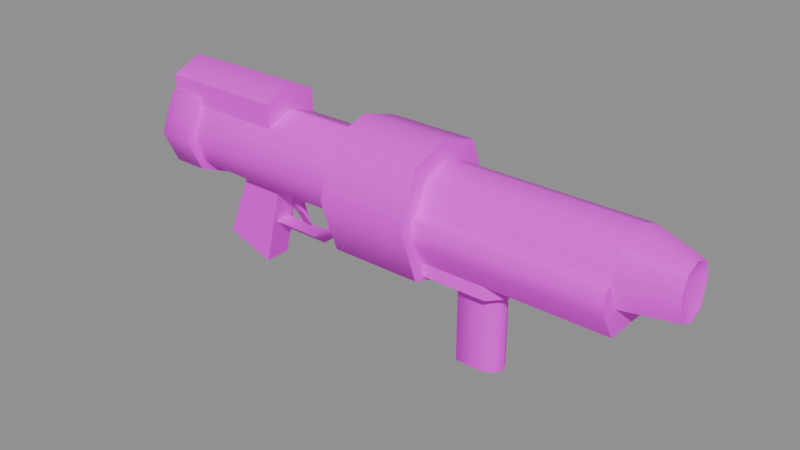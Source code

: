 # Source: g_rock.blend  (saved by Blender 5.2.45; exported with 4.5.12 LTS)
import bpy
from mathutils import Matrix  # noqa: F401  (used for matrix-valued properties, if any)

bpy.ops.wm.read_factory_settings(use_empty=True)
scene = bpy.context.scene
scene.name = 'Scene'

# ---- collections
col_anchors = bpy.data.collections.new('anchors'); scene.collection.children.link(col_anchors)

# ---- images (referenced by path relative to the original .blend; pixels are not part of the script)
import os
ASSET_DIR = os.environ.get("B2B_ASSET_DIR", "")  # directory of the original .blend (textures are referenced by path, not embedded)
HERE = os.path.dirname(os.path.abspath(__file__))  # packed textures are extracted next to this script under _unpacked/

def load_image(name, relpath, width, height, colorspace="sRGB"):
    """Load a texture the original file referenced (path relative to the .blend, or extracted next to this script)."""
    p = next((c for c in (os.path.join(HERE, relpath), os.path.join(ASSET_DIR, relpath)) if relpath and os.path.exists(c)), "")
    if p:
        img = bpy.data.images.load(p, check_existing=True)
        img.name = name
    else:  # same state as the original file: an image datablock whose file is absent (Cycles renders it pink)
        img = bpy.data.images.new(name, width, height)
        img.source = "FILE"
        img.filepath = "//" + (relpath or name)
    img.colorspace_settings.name = colorspace
    return img
img_g_rock_skin0 = load_image('g_rock_skin0', 'g_rock_skin0.png', 1024, 1024, 'sRGB')

# ---- materials (node trees are filled in below, after node groups)
mat_g_rock = bpy.data.materials.new('g_rock')

# ---- material node trees
mat_g_rock.use_nodes = True; mat_g_rock.node_tree.nodes.clear()
_N = mat_g_rock.node_tree.nodes; _L = mat_g_rock.node_tree.links
n0 = _N.new('ShaderNodeBsdfPrincipled'); n0.name = 'Principled BSDF'; n0.location = (-200, 100)
n0.inputs[10].default_value = 0.005
n1 = _N.new('ShaderNodeOutputMaterial'); n1.name = 'Material Output'; n1.location = (200, 100)
n2 = _N.new('ShaderNodeTexImage'); n2.name = 'Image Texture'; n2.location = (0, 0)
n2.image = img_g_rock_skin0
n2.interpolation = 'Closest'
_L.new(n0.outputs[0], n1.inputs[0])
_L.new(n2.outputs[0], n0.inputs[0])
n1.is_active_output = True

# ---- meshes
me_g_rock = bpy.data.meshes.new('g_rock')
me_g_rock.from_pydata([(-0.1059, -0.0125, 28.69), (-0.1059, 2.088, 29.45), (4.838, 2.088, 29.45), (4.838, -0.0125, 28.69), (-0.1059, 3.188, 32.43), (4.838, 3.188, 32.43), (-0.1059, 2.088, 35.28), (4.838, 2.088, 35.28), (-0.1059, -0.0125, 35.94), (4.838, -0.0125, 35.94), (-0.1059, -2.162, 35.28), (4.838, -2.162, 35.28), (-0.1059, -3.188, 32.43), (4.838, -3.188, 32.43), (-0.1059, -2.162, 29.45), (4.838, -2.162, 29.45), (14.85, 1.963, 32.92), (4.838, 1.963, 32.92), (4.838, 1.388, 34.39), (14.85, 1.388, 34.39), (4.838, -0.0125, 34.96), (14.85, -0.0125, 34.96), (4.838, -1.413, 34.39), (14.85, -1.413, 34.39), (4.838, -2.037, 32.92), (14.85, -2.037, 32.92), (16.78, -0.0125, 32.92), (17.5, 1.138, 32.92), (17.5, 0.8125, 33.81), (14.85, -0.0125, 30.92), (14.85, 1.388, 31.49), (17.5, 0.8125, 31.58), (17.5, -0.0125, 31.23), (17.5, -0.8375, 31.58), (14.85, -1.413, 31.49), (17.5, -1.188, 32.92), (17.5, -0.8375, 33.81), (17.5, -0.0125, 34.12), (14.85, -2.487, 32.74), (4.838, -2.487, 32.74), (14.85, 2.438, 32.74), (4.838, 2.438, 32.74), (14.85, 2.338, 31.49), (14.85, 1.463, 30.16), (14.85, -1.538, 30.16), (14.85, -2.362, 31.49), (4.838, 2.338, 31.49), (4.838, 1.463, 30.16), (4.838, 1.463, 29.45), (4.838, -1.538, 29.45), (4.838, -1.538, 30.16), (4.838, -2.362, 31.49), (-0.1059, 1.563, 34.34), (-0.1059, -0.0125, 34.96), (-0.1059, 2.213, 32.7), (-0.1059, 1.563, 31.14), (-0.1059, 0.7125, 30.43), (-0.1059, -0.7625, 30.43), (-0.1059, -1.612, 31.14), (-0.1059, -2.287, 32.7), (-0.1059, -1.612, 34.34), (-13.25, -0.0125, 32.7), (-13.01, -1.188, 33.9), (-13.01, -0.0125, 34.39), (-10.11, -1.612, 34.34), (-10.11, -1.612, 34.83), (-10.11, -1.938, 34.7), (-10.11, -2.787, 32.7), (-10.11, -2.287, 32.7), (-10.11, -1.938, 30.83), (-10.11, -1.612, 31.14), (-10.11, -0.0125, 30.43), (-10.11, -0.0125, 29.98), (-10.11, 1.888, 30.83), (-10.11, 1.563, 31.14), (-10.11, 2.713, 32.7), (-10.11, 2.213, 32.7), (-10.11, 1.888, 34.7), (-10.11, 1.563, 34.34), (-10.11, 1.563, 34.83), (-12.04, -0.0125, 36.34), (-12.04, 1.563, 35.63), (-12.04, 1.563, 34.83), (-12.04, -0.0125, 35.54), (-5.05, -0.0125, 36.34), (-5.05, -1.612, 35.63), (-5.05, -1.612, 34.34), (-5.05, -0.0125, 34.96), (-12.04, -1.612, 34.83), (-12.04, -1.612, 35.63), (-5.05, 1.563, 34.34), (-5.05, 1.563, 35.63), (-5.532, 0.7125, 30.43), (-5.532, -0.7625, 30.43), (-7.944, 0.7125, 30.43), (-7.944, -0.7625, 30.43), (8.335, 0.4875, 25.0), (8.576, -0.0125, 25.0), (8.335, -0.5375, 25.0), (7.853, -0.7625, 25.0), (6.285, -0.7625, 25.0), (6.044, -0.0125, 25.0), (6.285, 0.7125, 25.0), (7.853, 0.7125, 25.0), (9.059, 0.7125, 29.45), (9.059, -0.7625, 29.45), (8.576, -0.0125, 29.45), (8.335, 0.4875, 29.45), (7.853, 0.7125, 29.45), (8.335, 1.463, 29.45), (6.285, 0.7125, 29.45), (6.044, -0.0125, 29.45), (6.285, -0.7625, 29.45), (7.853, -0.7625, 29.45), (8.335, -1.538, 29.45), (8.335, -0.5375, 29.45), (-9.391, -0.7625, 26.91), (-9.391, 0.7125, 26.91), (-6.618, 0.7125, 25.93), (-6.618, -0.7625, 25.93), (8.335, -1.538, 30.16), (8.335, 1.463, 30.16), (-6.618, 0.4625, 28.43), (-6.618, -0.5125, 28.43), (-3.241, -0.5125, 28.43), (-3.241, 0.4625, 28.43), (-2.276, -0.5125, 29.27), (-2.276, 0.4625, 29.27), (-2.156, -0.5125, 30.69), (-2.156, 0.4625, 30.69), (-4.568, 0.2125, 29.67), (-4.568, -0.2625, 29.67), (-3.965, -0.0125, 28.78), (-4.568, -0.0125, 28.78), (-5.05, -0.2625, 29.67), (-5.05, 0.2125, 29.67), (-4.568, 0.2125, 30.69), (-4.568, -0.2625, 30.69), (-5.05, 0.2125, 30.69), (-5.05, -0.2625, 30.69), (-6.618, -0.0125, 27.94), (-3.0, -0.0125, 27.94), (-1.794, -0.0125, 28.96), (-1.674, -0.0125, 30.69), (9.059, -0.7625, 30.16), (9.059, 0.7125, 30.16), (-13.01, -1.188, 31.54), (-13.01, -0.0125, 31.05), (-12.04, -0.0125, 29.98), (-12.04, -1.938, 30.83), (-13.01, 1.138, 31.54), (-12.04, 1.888, 30.83), (-13.01, 1.638, 32.7), (-12.04, 2.713, 32.7), (-12.04, 1.888, 34.7), (-13.01, 1.138, 33.9), (-12.04, -1.938, 34.7), (-13.01, -1.663, 32.7), (-12.04, -2.787, 32.7)], [], [(2, 0, 1), (2, 3, 0), (5, 1, 4), (5, 2, 1), (6, 5, 4), (6, 7, 5), (8, 7, 6), (8, 9, 7), (10, 9, 8), (10, 11, 9), (12, 11, 10), (12, 13, 11), (15, 12, 14), (15, 13, 12), (3, 14, 0), (3, 15, 14), (18, 16, 17), (18, 19, 16), (20, 19, 18), (20, 21, 19), (22, 21, 20), (22, 23, 21), (24, 23, 22), (24, 25, 23), (28, 26, 27), (31, 29, 30), (31, 32, 29), (33, 29, 32), (33, 34, 29), (35, 34, 33), (35, 25, 34), (23, 35, 36), (23, 25, 35), (21, 36, 37), (21, 23, 36), (19, 37, 28), (19, 21, 37), (19, 27, 16), (19, 28, 27), (27, 30, 16), (27, 31, 30), (24, 38, 25), (24, 39, 38), (41, 16, 40), (41, 17, 16), (40, 30, 42), (40, 16, 30), (29, 42, 30), (29, 43, 42), (29, 44, 43), (45, 29, 34), (45, 44, 29), (45, 25, 38), (45, 34, 25), (36, 26, 37), (26, 33, 32), (31, 26, 32), (27, 26, 31), (35, 26, 36), (33, 26, 35), (26, 28, 37), (9, 18, 7), (9, 20, 18), (7, 17, 41), (7, 18, 17), (7, 41, 5), (46, 5, 41), (46, 47, 2), (47, 48, 2), (48, 3, 2), (48, 49, 3), (49, 15, 3), (50, 15, 49), (13, 51, 39), (22, 39, 24), (22, 11, 39), (13, 39, 11), (11, 20, 9), (11, 22, 20), (5, 46, 2), (15, 51, 13), (8, 52, 53), (8, 6, 52), (52, 4, 54), (52, 6, 4), (54, 1, 55), (54, 4, 1), (55, 0, 56), (55, 1, 0), (0, 57, 56), (0, 58, 57), (0, 14, 58), (59, 14, 12), (59, 58, 14), (10, 59, 12), (10, 60, 59), (53, 10, 8), (53, 60, 10), (63, 61, 62), (66, 64, 65), (64, 67, 68), (64, 66, 67), (68, 69, 70), (68, 67, 69), (69, 71, 70), (69, 72, 71), (71, 73, 74), (71, 72, 73), (76, 73, 75), (76, 74, 73), (78, 75, 77), (78, 76, 75), (77, 79, 78), (82, 80, 81), (82, 83, 80), (86, 84, 85), (86, 87, 84), (89, 83, 88), (89, 80, 83), (91, 87, 90), (91, 84, 87), (57, 92, 56), (57, 93, 92), (92, 55, 56), (54, 74, 76), (54, 55, 74), (58, 68, 70), (58, 59, 68), (58, 93, 57), (54, 90, 52), (54, 76, 90), (87, 52, 90), (87, 53, 52), (86, 53, 87), (86, 60, 53), (68, 86, 64), (71, 94, 95), (92, 74, 55), (92, 94, 74), (74, 94, 71), (95, 70, 71), (58, 95, 93), (58, 70, 95), (90, 76, 78), (60, 68, 59), (60, 86, 68), (98, 96, 97), (98, 99, 96), (99, 100, 96), (100, 101, 96), (101, 102, 96), (102, 103, 96), (106, 104, 105), (106, 107, 104), (109, 107, 108), (109, 104, 107), (48, 108, 110), (48, 109, 108), (110, 111, 48), (111, 49, 48), (112, 49, 111), (113, 49, 112), (113, 114, 49), (105, 115, 106), (105, 113, 115), (105, 114, 113), (118, 116, 117), (118, 119, 116), (119, 95, 116), (119, 93, 95), (94, 118, 117), (94, 92, 118), (108, 96, 103), (108, 107, 96), (107, 97, 96), (107, 106, 97), (106, 98, 97), (106, 115, 98), (115, 99, 98), (115, 113, 99), (99, 112, 100), (99, 113, 112), (100, 111, 101), (100, 112, 111), (101, 110, 102), (101, 111, 110), (102, 108, 103), (102, 110, 108), (120, 49, 114), (120, 50, 49), (109, 47, 121), (109, 48, 47), (92, 119, 118), (92, 93, 119), (116, 94, 117), (116, 95, 94), (124, 122, 123), (124, 125, 122), (126, 125, 124), (126, 127, 125), (128, 127, 126), (128, 129, 127), (132, 130, 131), (135, 133, 134), (136, 131, 130), (136, 137, 131), (134, 138, 135), (134, 139, 138), (125, 140, 122), (125, 141, 140), (140, 124, 123), (140, 141, 124), (127, 141, 125), (127, 142, 141), (143, 127, 129), (143, 142, 127), (141, 126, 124), (141, 142, 126), (130, 133, 135), (130, 132, 133), (126, 143, 128), (126, 142, 143), (133, 131, 134), (133, 132, 131), (131, 139, 134), (131, 137, 139), (138, 130, 135), (138, 136, 130), (145, 44, 144), (145, 43, 44), (114, 144, 120), (114, 105, 144), (145, 105, 104), (145, 144, 105), (104, 121, 145), (104, 109, 121), (144, 44, 120), (145, 121, 43), (80, 91, 81), (80, 84, 91), (89, 84, 80), (89, 85, 84), (86, 65, 64), (79, 90, 78), (79, 81, 91), (79, 91, 90), (81, 79, 82), (65, 89, 88), (85, 65, 86), (89, 65, 85), (148, 146, 147), (148, 149, 146), (148, 150, 151), (148, 147, 150), (151, 152, 153), (151, 150, 152), (152, 154, 153), (152, 155, 154), (155, 82, 154), (157, 156, 62), (157, 158, 156), (149, 157, 146), (149, 158, 157), (63, 88, 83), (63, 62, 88), (83, 155, 63), (83, 82, 155), (88, 62, 156), (73, 148, 151), (73, 72, 148), (75, 151, 153), (75, 73, 151), (154, 75, 153), (154, 77, 75), (158, 66, 156), (158, 67, 66), (69, 158, 149), (69, 67, 158), (72, 149, 148), (72, 69, 149), (77, 82, 79), (77, 154, 82), (88, 66, 65), (88, 156, 66), (15, 50, 51), (45, 39, 51), (45, 38, 39), (40, 46, 41), (40, 42, 46), (120, 51, 50), (43, 46, 42), (43, 121, 46), (46, 121, 47), (45, 120, 44), (45, 51, 120), (61, 152, 150), (147, 61, 150), (61, 146, 157), (61, 157, 62), (61, 155, 152), (146, 61, 147), (155, 61, 63)])
me_g_rock.polygons.foreach_set('use_smooth', [True] * 302)
_k = set([(0, 1), (0, 3), (0, 14), (1, 4), (2, 3), (2, 5), (3, 15), (4, 6), (5, 7), (6, 8), (7, 9), (8, 10), (9, 11), (10, 12), (11, 13), (12, 14), (13, 15), (16, 17), (16, 19), (16, 30), (16, 40), (17, 18), (17, 41), (18, 20), (19, 21), (19, 28), (20, 22), (21, 23), (22, 24), (23, 25), (23, 36), (24, 25), (24, 39), (25, 34), (25, 38), (27, 28), (27, 31), (28, 37), (29, 30), (29, 32), (29, 34), (30, 31), (31, 32), (32, 33), (33, 34), (33, 35), (35, 36), (36, 37), (38, 45), (39, 51), (40, 42), (41, 46), (42, 43), (43, 44), (43, 121), (44, 45), (44, 120), (46, 47), (47, 48), (47, 121), (48, 49), (48, 109), (49, 50), (49, 114), (50, 51), (50, 120), (52, 53), (52, 54), (53, 60), (53, 87), (54, 55), (55, 56), (56, 57), (57, 58), (58, 59), (59, 60), (62, 63), (62, 156), (62, 157), (63, 155), (64, 65), (64, 68), (64, 86), (65, 66), (65, 88), (66, 67), (67, 69), (68, 70), (69, 72), (70, 71), (71, 74), (72, 73), (73, 75), (74, 76), (75, 77), (76, 78), (77, 79), (78, 79), (78, 90), (79, 82), (80, 81), (80, 89), (81, 82), (81, 91), (82, 83), (83, 88), (84, 85), (84, 91), (85, 86), (85, 89), (86, 87), (87, 90), (88, 89), (90, 91), (92, 93), (92, 94), (92, 118), (93, 95), (93, 119), (94, 95), (94, 117), (95, 116), (96, 97), (96, 103), (97, 98), (98, 99), (99, 100), (100, 101), (101, 102), (102, 103), (104, 105), (104, 109), (104, 145), (105, 114), (106, 107), (106, 115), (107, 108), (108, 110), (110, 111), (111, 112), (112, 113), (113, 115), (116, 117), (116, 119), (117, 118), (118, 119), (120, 144), (121, 145), (122, 125), (123, 124), (124, 126), (125, 127), (126, 128), (127, 129), (130, 132), (131, 132), (131, 137), (133, 135), (135, 138), (144, 145), (146, 147), (146, 149), (146, 157), (147, 150), (150, 151), (150, 152), (152, 155), (154, 155)])
me_g_rock.attributes.new('sharp_edge', 'BOOLEAN', 'EDGE').data.foreach_set('value', [ (min(e.vertices), max(e.vertices)) in _k for e in me_g_rock.edges])
_uv = me_g_rock.uv_layers.new(name='UVMap')
_uv.uv.foreach_set('vector', [0.08203, 0.1758, 0.01172, 0.01172, 0.08203, 0.01172, 0.08203, 0.1758, 0.01172, 0.1758, 0.01172, 0.01172, 0.1914, 0.1758, 0.08203, 0.01172, 0.1914, 0.01172, 0.1914, 0.1758, 0.08203, 0.1758, 0.08203, 0.01172, 0.293, 0.01172, 0.1914, 0.1758, 0.1914, 0.01172, 0.293, 0.01172, 0.293, 0.1758, 0.1914, 0.1758, 0.3633, 0.01172, 0.293, 0.1758, 0.293, 0.01172, 0.3633, 0.01172, 0.3633, 0.1758, 0.293, 0.1758, 0.4336, 0.01172, 0.3633, 0.1758, 0.3633, 0.01172, 0.4336, 0.01172, 0.4336, 0.1758, 0.3633, 0.1758, 0.5352, 0.01172, 0.4336, 0.1758, 0.4336, 0.01172, 0.5352, 0.01172, 0.5352, 0.1758, 0.4336, 0.1758, 0.6445, 0.1758, 0.5352, 0.01172, 0.6445, 0.01172, 0.6445, 0.1758, 0.5352, 0.1758, 0.5352, 0.01172, 0.7148, 0.1758, 0.6445, 0.01172, 0.7148, 0.01172, 0.7148, 0.1758, 0.6445, 0.1758, 0.6445, 0.01172, 0.6758, 0.1914, 0.7305, 0.582, 0.7305, 0.1914, 0.6758, 0.1914, 0.6758, 0.582, 0.7305, 0.582, 0.6211, 0.1914, 0.6758, 0.582, 0.6758, 0.1914, 0.6211, 0.1914, 0.6211, 0.582, 0.6758, 0.582, 0.5664, 0.1914, 0.6211, 0.582, 0.6211, 0.1914, 0.5664, 0.1914, 0.5664, 0.582, 0.6211, 0.582, 0.5117, 0.1914, 0.5664, 0.582, 0.5664, 0.1914, 0.5117, 0.1914, 0.5117, 0.582, 0.5664, 0.582, 0.9258, 0.168, 0.8789, 0.1289, 0.9414, 0.1289, 0.8398, 0.6523, 0.7461, 0.6836, 0.7461, 0.6289, 0.8398, 0.6523, 0.8398, 0.6836, 0.7461, 0.6836, 0.8398, 0.2773, 0.7461, 0.2461, 0.8398, 0.2461, 0.8398, 0.2773, 0.7461, 0.3008, 0.7461, 0.2461, 0.8398, 0.3555, 0.7461, 0.3008, 0.8398, 0.3008, 0.8398, 0.3555, 0.7461, 0.3555, 0.7461, 0.3008, 0.7461, 0.4102, 0.8398, 0.3555, 0.8398, 0.3867, 0.7461, 0.4102, 0.7461, 0.3555, 0.8398, 0.3555, 0.7461, 0.4648, 0.8398, 0.4336, 0.8398, 0.4648, 0.7461, 0.4648, 0.7461, 0.4102, 0.8398, 0.4336, 0.7461, 0.5195, 0.8398, 0.4648, 0.8398, 0.4961, 0.7461, 0.5195, 0.7461, 0.4648, 0.8398, 0.4648, 0.7461, 0.5195, 0.8398, 0.5742, 0.7461, 0.5742, 0.7461, 0.5195, 0.8398, 0.543, 0.8398, 0.5742, 0.8398, 0.5742, 0.7461, 0.6289, 0.7461, 0.5742, 0.8398, 0.5742, 0.8398, 0.6289, 0.7461, 0.6289, 0.8555, 0.2461, 0.8711, 0.6289, 0.8555, 0.6289, 0.8555, 0.2461, 0.8711, 0.2461, 0.8711, 0.6289, 0.8711, 0.2461, 0.8555, 0.6289, 0.8711, 0.6289, 0.8711, 0.2461, 0.8555, 0.2461, 0.8555, 0.6289, 0.2539, 0.6133, 0.293, 0.5664, 0.293, 0.6055, 0.2539, 0.6133, 0.2461, 0.5898, 0.293, 0.5664, 0.3164, 0.5117, 0.293, 0.6055, 0.293, 0.5664, 0.3164, 0.5117, 0.3398, 0.5742, 0.293, 0.6055, 0.3164, 0.5117, 0.3398, 0.457, 0.3398, 0.5742, 0.293, 0.4258, 0.3164, 0.5117, 0.293, 0.457, 0.293, 0.4258, 0.3398, 0.457, 0.3164, 0.5117, 0.293, 0.4258, 0.2461, 0.4336, 0.2539, 0.418, 0.293, 0.4258, 0.293, 0.457, 0.2461, 0.4336, 0.832, 0.168, 0.8789, 0.1289, 0.8789, 0.1836, 0.8789, 0.1289, 0.832, 0.06641, 0.8789, 0.05078, 0.9258, 0.06641, 0.8789, 0.1289, 0.8789, 0.05078, 0.9414, 0.1289, 0.8789, 0.1289, 0.9258, 0.06641, 0.8164, 0.1289, 0.8789, 0.1289, 0.832, 0.168, 0.832, 0.06641, 0.8789, 0.1289, 0.8164, 0.1289, 0.8789, 0.1289, 0.9258, 0.168, 0.8789, 0.1836, 0.8789, 0.2383, 0.9258, 0.1914, 0.957, 0.2148, 0.8789, 0.2383, 0.8789, 0.207, 0.9258, 0.1914, 0.957, 0.2148, 0.9492, 0.1445, 0.9648, 0.1367, 0.957, 0.2148, 0.9258, 0.1914, 0.9492, 0.1445, 0.957, 0.2148, 0.9648, 0.1367, 0.9961, 0.1289, 0.9648, 0.09766, 0.9961, 0.1289, 0.9648, 0.1367, 0.9648, 0.09766, 0.9336, 0.05859, 0.957, 0.03516, 0.9336, 0.05859, 0.9336, 0.03516, 0.957, 0.03516, 0.9336, 0.03516, 0.8789, 0.01172, 0.957, 0.03516, 0.9336, 0.03516, 0.8242, 0.03516, 0.8789, 0.01172, 0.8242, 0.03516, 0.8008, 0.03516, 0.8789, 0.01172, 0.8242, 0.05859, 0.8008, 0.03516, 0.8242, 0.03516, 0.7617, 0.1289, 0.793, 0.09766, 0.793, 0.1367, 0.832, 0.1914, 0.793, 0.1367, 0.8086, 0.1445, 0.832, 0.1914, 0.8008, 0.2148, 0.793, 0.1367, 0.7617, 0.1289, 0.793, 0.1367, 0.8008, 0.2148, 0.8008, 0.2148, 0.8789, 0.207, 0.8789, 0.2383, 0.8008, 0.2148, 0.832, 0.1914, 0.8789, 0.207, 0.9961, 0.1289, 0.9648, 0.09766, 0.957, 0.03516, 0.8008, 0.03516, 0.793, 0.09766, 0.7617, 0.1289, 0.1289, 0.5977, 0.1836, 0.5508, 0.1289, 0.5664, 0.1289, 0.5977, 0.207, 0.5742, 0.1836, 0.5508, 0.1836, 0.5508, 0.2461, 0.4883, 0.207, 0.4961, 0.1836, 0.5508, 0.207, 0.5742, 0.2461, 0.4883, 0.207, 0.4961, 0.207, 0.3945, 0.1836, 0.4492, 0.207, 0.4961, 0.2461, 0.4883, 0.207, 0.3945, 0.1836, 0.4492, 0.1289, 0.3711, 0.1523, 0.4258, 0.1836, 0.4492, 0.207, 0.3945, 0.1289, 0.3711, 0.1289, 0.3711, 0.1055, 0.4258, 0.1523, 0.4258, 0.1289, 0.3711, 0.07422, 0.4492, 0.1055, 0.4258, 0.1289, 0.3711, 0.05078, 0.3945, 0.07422, 0.4492, 0.05078, 0.4961, 0.05078, 0.3945, 0.01172, 0.4883, 0.05078, 0.4961, 0.07422, 0.4492, 0.05078, 0.3945, 0.05078, 0.5742, 0.05078, 0.4961, 0.01172, 0.4883, 0.05078, 0.5742, 0.07422, 0.5508, 0.05078, 0.4961, 0.1289, 0.5664, 0.05078, 0.5742, 0.1289, 0.5977, 0.1289, 0.5664, 0.07422, 0.5508, 0.05078, 0.5742, 0.07422, 0.4961, 0.1289, 0.4961, 0.08984, 0.457, 0.05078, 0.3711, 0.06641, 0.3555, 0.06641, 0.3789, 0.06641, 0.3555, 0.01953, 0.293, 0.03516, 0.293, 0.06641, 0.3555, 0.05078, 0.3711, 0.01953, 0.293, 0.03516, 0.293, 0.05078, 0.2227, 0.06641, 0.2383, 0.03516, 0.293, 0.01953, 0.293, 0.05078, 0.2227, 0.05078, 0.2227, 0.1367, 0.207, 0.06641, 0.2383, 0.05078, 0.2227, 0.1367, 0.1914, 0.1367, 0.207, 0.1367, 0.207, 0.05078, 0.2227, 0.06641, 0.2383, 0.1367, 0.207, 0.1367, 0.1914, 0.05078, 0.2227, 0.03516, 0.293, 0.05078, 0.2227, 0.01953, 0.293, 0.03516, 0.293, 0.06641, 0.2383, 0.05078, 0.2227, 0.06641, 0.3555, 0.01953, 0.293, 0.05078, 0.3711, 0.06641, 0.3555, 0.03516, 0.293, 0.01953, 0.293, 0.05078, 0.3711, 0.06641, 0.3789, 0.06641, 0.3555, 0.207, 0.3164, 0.1523, 0.2539, 0.1758, 0.3164, 0.207, 0.3164, 0.1836, 0.2539, 0.1523, 0.2539, 0.4336, 0.4492, 0.3555, 0.5117, 0.3789, 0.4492, 0.4336, 0.4492, 0.4102, 0.5117, 0.3555, 0.5117, 0.1758, 0.1914, 0.1836, 0.2539, 0.207, 0.1914, 0.1758, 0.1914, 0.1523, 0.2539, 0.1836, 0.2539, 0.3789, 0.5742, 0.4102, 0.5117, 0.4336, 0.5742, 0.3789, 0.5742, 0.3555, 0.5117, 0.4102, 0.5117, 0.01172, 0.7852, 0.207, 0.8164, 0.01172, 0.8164, 0.01172, 0.7852, 0.207, 0.7852, 0.207, 0.8164, 0.207, 0.8164, 0.01172, 0.8398, 0.01172, 0.8164, 0.01172, 0.8789, 0.3633, 0.8398, 0.3633, 0.8789, 0.01172, 0.8789, 0.01172, 0.8398, 0.3633, 0.8398, 0.01172, 0.7617, 0.3633, 0.7148, 0.3633, 0.7617, 0.01172, 0.7617, 0.01172, 0.7148, 0.3633, 0.7148, 0.01172, 0.7617, 0.207, 0.7852, 0.01172, 0.7852, 0.01172, 0.8789, 0.1914, 0.9258, 0.01172, 0.9258, 0.01172, 0.8789, 0.3633, 0.8789, 0.1914, 0.9258, 0.1914, 0.9883, 0.01172, 0.9258, 0.1914, 0.9258, 0.1914, 0.9883, 0.01172, 0.9883, 0.01172, 0.9258, 0.1914, 0.668, 0.01172, 0.6055, 0.1914, 0.6055, 0.1914, 0.668, 0.01172, 0.668, 0.01172, 0.6055, 0.3633, 0.7148, 0.1914, 0.668, 0.3633, 0.668, 0.3633, 0.8008, 0.293, 0.8164, 0.293, 0.7852, 0.207, 0.8164, 0.3633, 0.8398, 0.01172, 0.8398, 0.207, 0.8164, 0.293, 0.8164, 0.3633, 0.8398, 0.3633, 0.8398, 0.293, 0.8164, 0.3633, 0.8008, 0.293, 0.7852, 0.3633, 0.7617, 0.3633, 0.8008, 0.01172, 0.7617, 0.293, 0.7852, 0.207, 0.7852, 0.01172, 0.7617, 0.3633, 0.7617, 0.293, 0.7852, 0.1914, 0.9258, 0.3633, 0.8789, 0.3633, 0.9258, 0.01172, 0.668, 0.3633, 0.7148, 0.01172, 0.7148, 0.01172, 0.668, 0.1914, 0.668, 0.3633, 0.7148, 0.8555, 0.8555, 0.8555, 0.8867, 0.8633, 0.8711, 0.8555, 0.8555, 0.8398, 0.8477, 0.8555, 0.8867, 0.8398, 0.8477, 0.7852, 0.8477, 0.8555, 0.8867, 0.7852, 0.8477, 0.7773, 0.8711, 0.8555, 0.8867, 0.7773, 0.8711, 0.7852, 0.8945, 0.8555, 0.8867, 0.7852, 0.8945, 0.8398, 0.8945, 0.8555, 0.8867, 0.2852, 0.3555, 0.2539, 0.3789, 0.3164, 0.3789, 0.2852, 0.3555, 0.2617, 0.3477, 0.2539, 0.3789, 0.2227, 0.3477, 0.2617, 0.3477, 0.2539, 0.3242, 0.2227, 0.3477, 0.2539, 0.3789, 0.2617, 0.3477, 0.2227, 0.1914, 0.2539, 0.3242, 0.2539, 0.2539, 0.2227, 0.1914, 0.2227, 0.3477, 0.2539, 0.3242, 0.2539, 0.2539, 0.2852, 0.2461, 0.2227, 0.1914, 0.2852, 0.2461, 0.3477, 0.1914, 0.2227, 0.1914, 0.3164, 0.2539, 0.3477, 0.1914, 0.2852, 0.2461, 0.3164, 0.3242, 0.3477, 0.1914, 0.3164, 0.2539, 0.3164, 0.3242, 0.3477, 0.3477, 0.3477, 0.1914, 0.3164, 0.3789, 0.3086, 0.3477, 0.2852, 0.3555, 0.3164, 0.3789, 0.3164, 0.3242, 0.3086, 0.3477, 0.3164, 0.3789, 0.3477, 0.3477, 0.3164, 0.3242, 0.8711, 0.6445, 0.9883, 0.6914, 0.9883, 0.6445, 0.8711, 0.6445, 0.8711, 0.6914, 0.9883, 0.6914, 0.8555, 0.7227, 0.6836, 0.793, 0.8164, 0.832, 0.8555, 0.7227, 0.6836, 0.707, 0.6836, 0.793, 0.6836, 0.793, 0.8555, 0.7227, 0.8164, 0.832, 0.6836, 0.793, 0.6836, 0.707, 0.8555, 0.7227, 0.9492, 0.8633, 0.9727, 0.6992, 0.9492, 0.6992, 0.9492, 0.8633, 0.9727, 0.8633, 0.9727, 0.6992, 0.9727, 0.8633, 0.9883, 0.6992, 0.9727, 0.6992, 0.9727, 0.8633, 0.9883, 0.8633, 0.9883, 0.6992, 0.9883, 0.8633, 0.9727, 0.6992, 0.9883, 0.6992, 0.9883, 0.8633, 0.9727, 0.8633, 0.9727, 0.6992, 0.9727, 0.8633, 0.9492, 0.6992, 0.9727, 0.6992, 0.9727, 0.8633, 0.9492, 0.8633, 0.9492, 0.6992, 0.9492, 0.6992, 0.8945, 0.8633, 0.8945, 0.6992, 0.9492, 0.6992, 0.9492, 0.8633, 0.8945, 0.8633, 0.8945, 0.6992, 0.8711, 0.8633, 0.8711, 0.6992, 0.8945, 0.6992, 0.8945, 0.8633, 0.8711, 0.8633, 0.8711, 0.6992, 0.8945, 0.8633, 0.8945, 0.6992, 0.8711, 0.6992, 0.8711, 0.8633, 0.8945, 0.8633, 0.8945, 0.6992, 0.9492, 0.8633, 0.9492, 0.6992, 0.8945, 0.6992, 0.8945, 0.8633, 0.9492, 0.8633, 0.8867, 0.9883, 0.7461, 0.957, 0.8867, 0.957, 0.8867, 0.9883, 0.7461, 0.9883, 0.7461, 0.957, 0.8867, 0.957, 0.7461, 0.9883, 0.8867, 0.9883, 0.8867, 0.957, 0.7461, 0.957, 0.7461, 0.9883, 0.582, 0.8477, 0.7695, 0.9102, 0.7695, 0.8477, 0.582, 0.8477, 0.582, 0.9102, 0.7695, 0.9102, 0.7305, 0.9883, 0.582, 0.9258, 0.7305, 0.9258, 0.7305, 0.9883, 0.582, 0.9883, 0.582, 0.9258, 0.9023, 0.9258, 0.7852, 0.9023, 0.7852, 0.9258, 0.9023, 0.9258, 0.9023, 0.9023, 0.7852, 0.9023, 0.9414, 0.9258, 0.9023, 0.9023, 0.9023, 0.9258, 0.9414, 0.9258, 0.9414, 0.9023, 0.9023, 0.9023, 0.9883, 0.9258, 0.9414, 0.9023, 0.9414, 0.9258, 0.9883, 0.9258, 0.9883, 0.9023, 0.9414, 0.9023, 0.9102, 0.8789, 0.9492, 0.8945, 0.9492, 0.8789, 0.9492, 0.8945, 0.9102, 0.8789, 0.9492, 0.8789, 0.9883, 0.8945, 0.9492, 0.8789, 0.9492, 0.8945, 0.9883, 0.8945, 0.9883, 0.8789, 0.9492, 0.8789, 0.9492, 0.8789, 0.9883, 0.8945, 0.9492, 0.8945, 0.9492, 0.8789, 0.9883, 0.8789, 0.9883, 0.8945, 0.9023, 0.9336, 0.7852, 0.9492, 0.7852, 0.9336, 0.9023, 0.9336, 0.9023, 0.9492, 0.7852, 0.9492, 0.7852, 0.9492, 0.9023, 0.9336, 0.7852, 0.9336, 0.7852, 0.9492, 0.9023, 0.9492, 0.9023, 0.9336, 0.9414, 0.9336, 0.9023, 0.9492, 0.9023, 0.9336, 0.9414, 0.9336, 0.9414, 0.9492, 0.9023, 0.9492, 0.9883, 0.9492, 0.9414, 0.9336, 0.9883, 0.9336, 0.9883, 0.9492, 0.9414, 0.9492, 0.9414, 0.9336, 0.9023, 0.9492, 0.9414, 0.9336, 0.9023, 0.9336, 0.9023, 0.9492, 0.9414, 0.9492, 0.9414, 0.9336, 0.9492, 0.8945, 0.9102, 0.8789, 0.9492, 0.8789, 0.9492, 0.8945, 0.9102, 0.8945, 0.9102, 0.8789, 0.9414, 0.9336, 0.9883, 0.9492, 0.9883, 0.9336, 0.9414, 0.9336, 0.9414, 0.9492, 0.9883, 0.9492, 0.9102, 0.8789, 0.9492, 0.8945, 0.9492, 0.8789, 0.9102, 0.8789, 0.9102, 0.8945, 0.9492, 0.8945, 0.9492, 0.8945, 0.9883, 0.8789, 0.9492, 0.8789, 0.9492, 0.8945, 0.9883, 0.8945, 0.9883, 0.8789, 0.9883, 0.8789, 0.9492, 0.8945, 0.9492, 0.8789, 0.9883, 0.8789, 0.9883, 0.8945, 0.9492, 0.8945, 0.6211, 0.6289, 0.4023, 0.7227, 0.6211, 0.6914, 0.6211, 0.6289, 0.4023, 0.5977, 0.4023, 0.7227, 0.8867, 0.957, 0.9258, 0.9883, 0.8867, 0.9883, 0.8867, 0.957, 0.9258, 0.957, 0.9258, 0.9883, 0.9883, 0.9883, 0.9258, 0.957, 0.9883, 0.957, 0.9883, 0.9883, 0.9258, 0.9883, 0.9258, 0.957, 0.9258, 0.957, 0.8867, 0.9883, 0.9258, 0.9883, 0.9258, 0.957, 0.8867, 0.957, 0.8867, 0.9883, 0.6211, 0.6914, 0.4023, 0.7227, 0.6523, 0.7227, 0.6211, 0.6289, 0.6523, 0.5977, 0.4023, 0.5977, 0.4336, 0.7461, 0.4883, 0.9883, 0.4883, 0.7461, 0.4336, 0.7461, 0.4336, 0.9883, 0.4883, 0.9883, 0.3789, 0.7461, 0.4336, 0.9883, 0.4336, 0.7461, 0.3789, 0.7461, 0.3789, 0.9883, 0.4336, 0.9883, 0.543, 0.9883, 0.5273, 0.8164, 0.543, 0.8164, 0.5273, 0.8164, 0.543, 0.9883, 0.543, 0.8164, 0.5273, 0.8164, 0.4961, 0.7461, 0.4961, 0.9883, 0.5273, 0.8164, 0.4961, 0.9883, 0.543, 0.9883, 0.4961, 0.7461, 0.5273, 0.8164, 0.5273, 0.7461, 0.5273, 0.8164, 0.4961, 0.7461, 0.5273, 0.7461, 0.4961, 0.9883, 0.5273, 0.8164, 0.543, 0.9883, 0.4961, 0.7461, 0.5273, 0.8164, 0.4961, 0.9883, 0.4492, 0.1914, 0.4961, 0.2383, 0.4961, 0.1914, 0.4492, 0.1914, 0.4492, 0.2617, 0.4961, 0.2383, 0.4492, 0.1914, 0.4961, 0.2383, 0.4492, 0.2617, 0.4492, 0.1914, 0.4961, 0.1914, 0.4961, 0.2383, 0.4492, 0.2617, 0.4961, 0.332, 0.4492, 0.332, 0.4492, 0.2617, 0.4961, 0.293, 0.4961, 0.332, 0.4961, 0.332, 0.4492, 0.4102, 0.4492, 0.332, 0.4961, 0.332, 0.4961, 0.3789, 0.4492, 0.4102, 0.4961, 0.4336, 0.4492, 0.418, 0.4492, 0.4102, 0.4961, 0.332, 0.4492, 0.4102, 0.4961, 0.3789, 0.4961, 0.332, 0.4492, 0.332, 0.4492, 0.4102, 0.4492, 0.2617, 0.4961, 0.332, 0.4961, 0.293, 0.4492, 0.2617, 0.4492, 0.332, 0.4961, 0.332, 0.4961, 0.4805, 0.4492, 0.418, 0.4492, 0.4805, 0.4961, 0.4805, 0.4961, 0.4336, 0.4492, 0.418, 0.4492, 0.4805, 0.4961, 0.4336, 0.4961, 0.4805, 0.4492, 0.4805, 0.4492, 0.418, 0.4961, 0.4336, 0.4492, 0.418, 0.4961, 0.4336, 0.4492, 0.4102, 0.3633, 0.2617, 0.4492, 0.1914, 0.4492, 0.2617, 0.3633, 0.2617, 0.3633, 0.1914, 0.4492, 0.1914, 0.3633, 0.332, 0.4492, 0.2617, 0.4492, 0.332, 0.3633, 0.332, 0.3633, 0.2617, 0.4492, 0.2617, 0.4492, 0.4102, 0.3633, 0.332, 0.4492, 0.332, 0.4492, 0.4102, 0.3633, 0.4102, 0.3633, 0.332, 0.4492, 0.332, 0.3633, 0.4102, 0.4492, 0.4102, 0.4492, 0.332, 0.3633, 0.332, 0.3633, 0.4102, 0.3633, 0.2617, 0.4492, 0.332, 0.4492, 0.2617, 0.3633, 0.2617, 0.3633, 0.332, 0.4492, 0.332, 0.3633, 0.1914, 0.4492, 0.2617, 0.4492, 0.1914, 0.3633, 0.1914, 0.3633, 0.2617, 0.4492, 0.2617, 0.3633, 0.4102, 0.4492, 0.418, 0.3633, 0.418, 0.3633, 0.4102, 0.4492, 0.4102, 0.4492, 0.418, 0.4492, 0.418, 0.3633, 0.4102, 0.3633, 0.418, 0.4492, 0.418, 0.4492, 0.4102, 0.3633, 0.4102, 0.8008, 0.03516, 0.8242, 0.05859, 0.793, 0.09766, 0.9336, 0.6289, 0.8711, 0.2461, 0.9336, 0.2461, 0.9336, 0.6289, 0.8711, 0.6289, 0.8711, 0.2461, 0.8711, 0.6289, 0.9336, 0.2461, 0.8711, 0.2461, 0.8711, 0.6289, 0.9336, 0.6289, 0.9336, 0.2461, 0.9883, 0.3789, 0.9336, 0.2461, 0.9883, 0.2461, 0.9883, 0.6289, 0.9336, 0.2461, 0.9336, 0.6289, 0.9883, 0.6289, 0.9883, 0.3789, 0.9336, 0.2461, 0.9336, 0.2461, 0.9883, 0.3789, 0.9883, 0.2461, 0.9336, 0.6289, 0.9883, 0.3789, 0.9883, 0.6289, 0.9336, 0.6289, 0.9336, 0.2461, 0.9883, 0.3789, 0.1289, 0.4961, 0.1289, 0.5508, 0.168, 0.5352, 0.1836, 0.4961, 0.1289, 0.4961, 0.168, 0.5352, 0.1289, 0.4961, 0.168, 0.457, 0.1289, 0.4414, 0.1289, 0.4961, 0.1289, 0.4414, 0.08984, 0.457, 0.1289, 0.4961, 0.08984, 0.5352, 0.1289, 0.5508, 0.168, 0.457, 0.1289, 0.4961, 0.1836, 0.4961, 0.08984, 0.5352, 0.1289, 0.4961, 0.07422, 0.4961])
me_g_rock.materials.append(mat_g_rock)
me_g_rock.update()

# ---- objects
ob_g_rock = bpy.data.objects.new('g_rock', me_g_rock)

# ---- transforms, parenting, visibility, modifiers, constraints
ob_g_rock.location = (0.0, 0.0, 0.0)

# ---- collection membership
scene.collection.objects.link(ob_g_rock)

# ---- scene / render settings (as saved in the file)
scene.frame_start = 1; scene.frame_end = 250; scene.frame_set(1)
scene.render.engine = 'BLENDER_EEVEE_NEXT'
scene.render.bake_bias = 0.0
scene.render.bake_samples = 0
scene.render.compositor_device = 'GPU'
scene.eevee.use_volume_custom_range = False
scene.eevee.fast_gi_thickness_near = 0.1
scene.eevee.fast_gi_thickness_far = 0.0
scene.eevee.ray_tracing_options.screen_trace_thickness = 0.1
bpy.context.view_layer.update()

# ---- added for rendering (the .blend has no active camera and no usable light): camera, sun + grey world if the file has none
cam_auto = bpy.data.cameras.new('AutoCamera')
cam_auto.lens = 50.0
cam_auto.sensor_width = 36.0
cam_auto.clip_end = 1000.0
ob_auto_camera = bpy.data.objects.new('AutoCamera', cam_auto)
scene.collection.objects.link(ob_auto_camera)
ob_auto_camera.location = (33.0181, -37.0717, 55.3863)
ob_auto_camera.rotation_euler = (1.09748, -7.21219e-08, 0.694738)
scene.camera = ob_auto_camera
light_auto_sun = bpy.data.lights.new('AutoSun', 'SUN')
light_auto_sun.energy = 3.0
light_auto_sun.angle = 0.0523599
ob_auto_sun = bpy.data.objects.new('AutoSun', light_auto_sun)
scene.collection.objects.link(ob_auto_sun)
ob_auto_sun.rotation_euler = (0.872665, 0.174533, 0.523599)
if scene.world is None:
    world_auto = bpy.data.worlds.new('AutoWorld')
    world_auto.color = (0.3, 0.3, 0.3)
    scene.world = world_auto
bpy.context.view_layer.update()
